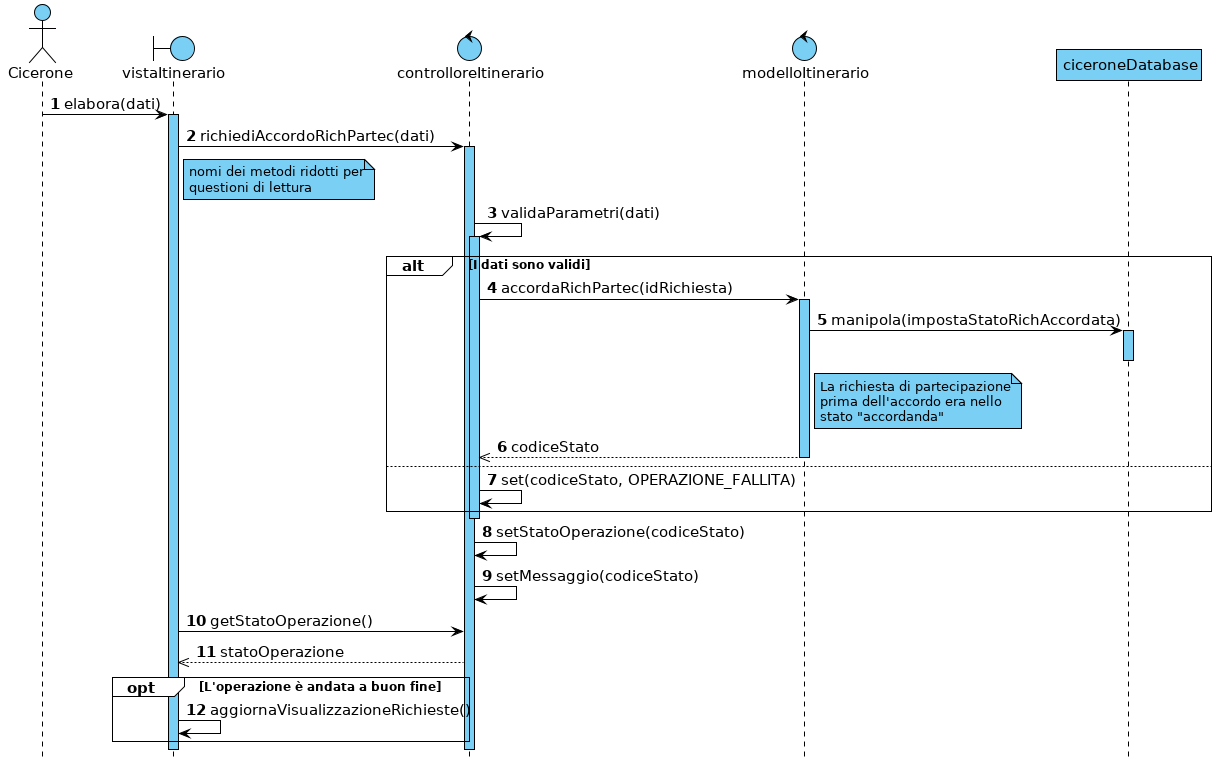

The diagram above was rendered by PlantUML. Its source (embedded in the PNG):
@startuml

hide footbox



skinparam backgroundColor white
skinparam shadowing false

skinparam {
    ArrowColor                         black
    ArrowFontSize                      15
    ArrowTextAlignment                 center
    SequenceActorBorderThickness       1
    SequenceGroupBorderThickness       1
    SequenceGroupBackgroundColor       white
    SequenceGroupFontSize              12
    SequenceGroupHeaderFontSize        15
    SequenceLifeLineBorderColor        black
    SequenceLifeLineBackgroundColor    #7acff5
    SequenceLifeLineBorderThickness    1
    SequenceParticipantBackgroundColor #7acff5
    SequenceParticipantBorderColor     black
    SequenceParticipantBorderThickness 1
    ParticipantFontSize                15
    BoundaryBackgroundColor            #7acff5
    BoundaryBorderColor                black
    BoundaryFontSize                   15
    ControlBackgroundColor             #7acff5
    ControlBorderColor                 black
    ControlFontSize                    15
    ActorFontSize                      15
    ActorBorderColor                   black
    ActorBackgroundColor               #7acff5
    NoteBackgroundColor                #7acff5
    NoteBorderColor                    black
}


autonumber

actor Cicerone
boundary vistaItinerario
control controlloreItinerario
control modelloItinerario
participant ciceroneDatabase

Cicerone -> vistaItinerario : elabora(dati)
activate vistaItinerario
vistaItinerario -> controlloreItinerario : richiediAccordoRichPartec(dati)

note right of vistaItinerario : nomi dei metodi ridotti per\nquestioni di lettura

activate controlloreItinerario
controlloreItinerario -> controlloreItinerario : validaParametri(dati)
activate controlloreItinerario


alt I dati sono validi
    controlloreItinerario -> modelloItinerario : accordaRichPartec(idRichiesta)
    activate modelloItinerario
    modelloItinerario -> ciceroneDatabase : manipola(impostaStatoRichAccordata)
    note right of modelloItinerario : La richiesta di partecipazione\nprima dell'accordo era nello\nstato "accordanda"
    activate ciceroneDatabase
    deactivate ciceroneDatabase
    controlloreItinerario <<-- modelloItinerario : codiceStato
    deactivate modelloItinerario
else
    controlloreItinerario -> controlloreItinerario : set(codiceStato, OPERAZIONE_FALLITA)
end
deactivate controlloreItinerario


controlloreItinerario -> controlloreItinerario : setStatoOperazione(codiceStato)
controlloreItinerario -> controlloreItinerario : setMessaggio(codiceStato)

vistaItinerario -> controlloreItinerario : getStatoOperazione()
vistaItinerario <<-- controlloreItinerario : statoOperazione

opt L'operazione è andata a buon fine
    vistaItinerario -> vistaItinerario : aggiornaVisualizzazioneRichieste()
end


@enduml